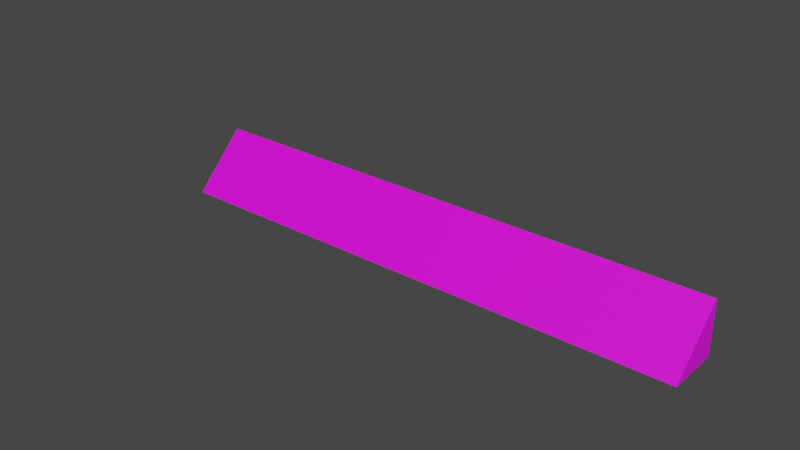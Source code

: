# Source: StraightSurf.blend  (saved by Blender 2.81.16; exported with 4.5.12 LTS)
import bpy
from mathutils import Matrix  # noqa: F401  (used for matrix-valued properties, if any)

bpy.ops.wm.read_factory_settings(use_empty=True)
scene = bpy.context.scene
scene.name = 'Scene'

# ---- collections
col_collection = bpy.data.collections.new('Collection'); scene.collection.children.link(col_collection)

# ---- images (referenced by path relative to the original .blend; pixels are not part of the script)
import os
ASSET_DIR = os.environ.get("B2B_ASSET_DIR", "")  # directory of the original .blend (textures are referenced by path, not embedded)
HERE = os.path.dirname(os.path.abspath(__file__))  # packed textures are extracted next to this script under _unpacked/

def load_image(name, relpath, width, height, colorspace="sRGB"):
    """Load a texture the original file referenced (path relative to the .blend, or extracted next to this script)."""
    p = next((c for c in (os.path.join(HERE, relpath), os.path.join(ASSET_DIR, relpath)) if relpath and os.path.exists(c)), "")
    if p:
        img = bpy.data.images.load(p, check_existing=True)
        img.name = name
    else:  # same state as the original file: an image datablock whose file is absent (Cycles renders it pink)
        img = bpy.data.images.new(name, width, height)
        img.source = "FILE"
        img.filepath = "//" + (relpath or name)
    img.colorspace_settings.name = colorspace
    return img
img_prototype_512x512_orange_png = load_image('prototype_512x512_orange.png', 'prototype_512x512_orange.png', 1024, 1024, 'sRGB')

# ---- materials (node trees are filled in below, after node groups)
mat_material_001 = bpy.data.materials.new('Material.001')
mat_material_001.use_transparent_shadow = False

# ---- material node trees
mat_material_001.use_nodes = True; mat_material_001.node_tree.nodes.clear()
_N = mat_material_001.node_tree.nodes; _L = mat_material_001.node_tree.links
n0 = _N.new('ShaderNodeOutputMaterial'); n0.name = 'Material Output'; n0.location = (300, 300)
n1 = _N.new('ShaderNodeBsdfPrincipled'); n1.name = 'Principled BSDF'; n1.location = (10, 300)
n1.distribution = 'GGX'
n1.subsurface_method = 'BURLEY'
n1.inputs[3].default_value = 1.45
n1.inputs[27].default_value = (0.0, 0.0, 0.0, 1.0)
n1.inputs[28].default_value = 1.0
n2 = _N.new('ShaderNodeTexImage'); n2.name = 'Image Texture'; n2.location = (-280, 280)
n2.image = img_prototype_512x512_orange_png
_L.new(n1.outputs[0], n0.inputs[0])
_L.new(n2.outputs[0], n1.inputs[0])
n0.is_active_output = True

# ---- world
world_world = bpy.data.worlds.new('World'); scene.world = world_world
world_world.use_nodes = True; world_world.node_tree.nodes.clear()
_N = world_world.node_tree.nodes; _L = world_world.node_tree.links
n0 = _N.new('ShaderNodeOutputWorld'); n0.name = 'World Output'; n0.location = (300, 300)
n1 = _N.new('ShaderNodeBackground'); n1.name = 'Background'; n1.location = (10, 300)
n1.inputs[0].default_value = (0.05088, 0.05088, 0.05088, 1.0)
_L.new(n1.outputs[0], n0.inputs[0])
n0.is_active_output = True
world_world.color = (0.05088, 0.05088, 0.05088)
world_world.use_sun_shadow = False
world_world.sun_shadow_jitter_overblur = 0.0

# ---- meshes
me_beziercurve_001 = bpy.data.meshes.new('BezierCurve.001')
me_beziercurve_001.from_pydata([(10.11, 1.0, 0.0), (10.11, -1.0, 0.0), (10.11, 1.007, 2.007), (10.11, 1.0, -9.358e-05), (-10.11, 1.0, 0.0), (-10.11, -1.0, 0.0), (-10.11, 1.007, 2.007), (-10.11, 1.0, -9.358e-05), (-10.11, 1.0, 0.0), (-10.11, -1.0, 0.0), (-10.11, 1.007, 2.007), (-10.11, 1.0, -9.358e-05), (10.11, 1.0, 0.0), (10.11, -1.0, 0.0), (10.11, 1.007, 2.007), (10.11, 1.0, -9.358e-05)], [], [(2, 0, 3), (2, 1, 0), (4, 6, 7), (6, 4, 5), (9, 8, 12, 13), (10, 9, 13, 14), (11, 10, 14, 15)])
_uv = me_beziercurve_001.uv_layers.new(name='UVMap')
_uv.uv.foreach_set('vector', [0.0, 0.0, 1.0, 0.0, 1.0, 1.0, 3.0, 1.0, -1.192e-06, -2.0, 3.0, -2.0, 0.0, 0.0, 1.0, 0.0, 1.0, 1.0, -0.9999, 2.0, -1.0, -0.9999, 2.0, -1.0, 0.0, -9.975, 3.0, -9.975, 3.0, 16.97, 0.0, 16.97, -9.949, 1.987, -9.949, -1.01, 11.0, -1.01, 11.0, 1.987, 16.97, -1.0, 16.97, 2.0, -9.975, 2.0, -9.975, -1.0])
me_beziercurve_001.materials.append(mat_material_001)
me_beziercurve_001.use_remesh_fix_poles = True
me_beziercurve_001.use_remesh_preserve_attributes = False
me_beziercurve_001.use_mirror_vertex_groups = False
me_beziercurve_001.auto_texspace = False
me_beziercurve_001.update()

# ---- curves / text
cu_beziercurve = bpy.data.curves.new('BezierCurve', 'CURVE')
cu_beziercurve.dimensions = '3D'
_sp = cu_beziercurve.splines.new('POLY'); _sp.points.add(3)
_sp.points.foreach_set('co', [-1.0, 0.0, 0.0, 1.0, 1.0, 0.0, 0.0, 1.0, -1.007, 2.007, 0.0, 1.0, -1.0, -9.36e-05, 0.0, 1.0])
_sp.order_v = 1
cu_beziercurve.use_path = True
cu_beziercurve.use_path_clamp = True
cu_beziercurve.fill_mode = 'FULL'

# ---- objects
ob_beziercurve = bpy.data.objects.new('BezierCurve', cu_beziercurve)
ob_beziercurve_001 = bpy.data.objects.new('BezierCurve.001', me_beziercurve_001)

# ---- transforms, parenting, visibility, modifiers, constraints
ob_beziercurve.location = (0.0, 0.0, 0.0)
ob_beziercurve.lineart.crease_threshold = 0.0
ob_beziercurve_001.location = (11.73, -0.03371, 0.04568)
ob_beziercurve_001.lineart.crease_threshold = 0.0

# ---- collection membership
col_collection.objects.link(ob_beziercurve)
col_collection.objects.link(ob_beziercurve_001)

# ---- scene / render settings (as saved in the file)
scene.frame_start = 1; scene.frame_end = 250; scene.frame_set(1)
scene.render.engine = 'BLENDER_EEVEE_NEXT'
scene.cycles.use_denoising = False
scene.cycles.samples = 128
scene.cycles.sampling_pattern = 'TABULATED_SOBOL'
scene.cycles.use_adaptive_sampling = False
scene.cycles.use_light_tree = False
scene.view_settings.view_transform = 'Filmic'
bpy.context.view_layer.update()

# ---- added for rendering (the .blend has no active camera and no usable light): camera, sun
cam_auto = bpy.data.cameras.new('AutoCamera')
cam_auto.lens = 50.0
cam_auto.sensor_width = 36.0
cam_auto.clip_end = 1000.0
ob_auto_camera = bpy.data.objects.new('AutoCamera', cam_auto)
scene.collection.objects.link(ob_auto_camera)
ob_auto_camera.location = (32.4667, -26.0761, 18.5683)
ob_auto_camera.rotation_euler = (1.09748, -7.21219e-08, 0.694738)
scene.camera = ob_auto_camera
light_auto_sun = bpy.data.lights.new('AutoSun', 'SUN')
light_auto_sun.energy = 3.0
light_auto_sun.angle = 0.0523599
ob_auto_sun = bpy.data.objects.new('AutoSun', light_auto_sun)
scene.collection.objects.link(ob_auto_sun)
ob_auto_sun.rotation_euler = (0.872665, 0.174533, 0.523599)
bpy.context.view_layer.update()
